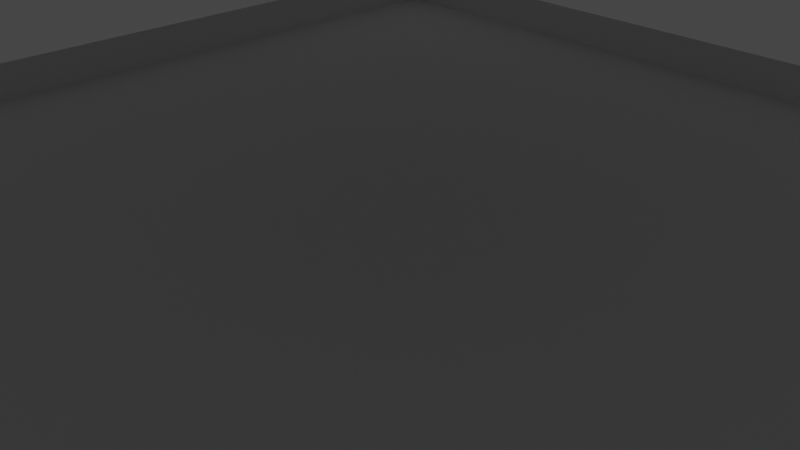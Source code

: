 # Source: chladniSetup.blend  (saved by Blender 3.6.13; exported with 4.5.12 LTS)
import bpy
from mathutils import Matrix  # noqa: F401  (used for matrix-valued properties, if any)

bpy.ops.wm.read_factory_settings(use_empty=True)
scene = bpy.context.scene
scene.name = 'Scene'

# ---- collections
col_collection = bpy.data.collections.new('Collection'); scene.collection.children.link(col_collection)

# ---- world
world_world = bpy.data.worlds.new('World'); scene.world = world_world
world_world.use_nodes = True; world_world.node_tree.nodes.clear()
_N = world_world.node_tree.nodes; _L = world_world.node_tree.links
n0 = _N.new('ShaderNodeOutputWorld'); n0.name = 'World Output'; n0.location = (300, 300)
n1 = _N.new('ShaderNodeBackground'); n1.name = 'Background'; n1.location = (10, 300)
n1.inputs[0].default_value = (0.05088, 0.05088, 0.05088, 1.0)
_L.new(n1.outputs[0], n0.inputs[0])
n0.is_active_output = True
world_world.color = (0.05088, 0.05088, 0.05088)
world_world.use_sun_shadow = False
world_world.sun_shadow_jitter_overblur = 0.0

# ---- cameras
cam_camera = bpy.data.cameras.new('Camera')
cam_camera.clip_end = 100.0
cam_camera.ortho_scale = 7.314

# ---- lights
light_light = bpy.data.lights.new('Light', 'POINT')
light_light.transmission_factor = 0.0
light_light.energy = 1000.0
light_light.shadow_soft_size = 0.1
light_light.shadow_maximum_resolution = 0.006
light_light.use_absolute_resolution = True

# ---- meshes
me_plane = bpy.data.meshes.new('Plane')
me_plane.from_pydata([(-1.0, -1.0, 0.0), (1.0, -1.0, 0.0), (-1.0, 1.0, 0.0), (1.0, 1.0, 0.0), (-1.0, -1.0, 0.08333), (1.0, -1.0, 0.08333), (-1.0, 1.0, 0.08333), (1.0, 1.0, 0.08333)], [], [(0, 1, 3, 2), (1, 5, 7, 3), (2, 6, 4, 0), (3, 7, 6, 2), (0, 4, 5, 1)])
_uv = me_plane.uv_layers.new(name='UVMap')
_uv.uv.foreach_set('vector', [0.9582, 0.9491, 0.09155, 0.9083, 0.04184, 0.05089, 0.9085, 0.09168, 0.09155, 0.9083, 0.04597, 0.9462, 9.962e-05, 9.972e-05, 0.04184, 0.05089, 0.9085, 0.09168, 0.954, 0.05378, 0.9999, 0.9999, 0.9582, 0.9491, 0.04184, 0.05089, 9.962e-05, 9.972e-05, 0.954, 0.05378, 0.9085, 0.09168, 0.9582, 0.9491, 0.9999, 0.9999, 0.04597, 0.9462, 0.09155, 0.9083])
me_plane.update()
me_plane_001 = bpy.data.meshes.new('Plane.001')
me_plane_001.from_pydata([(-1.0, -1.0, 0.0), (1.0, -1.0, 0.0), (-1.0, 1.0, 0.0), (1.0, 1.0, 0.0)], [], [(0, 1, 3, 2)])
_uv = me_plane_001.uv_layers.new(name='UVMap')
_uv.uv.foreach_set('vector', [0.9999, 0.9999, 0.0001001, 0.9999, 9.995e-05, 0.0001002, 0.9999, 0.0001])
me_plane_001.update()

# ---- objects
ob_light = bpy.data.objects.new('Light', light_light)
ob_camera = bpy.data.objects.new('Camera', cam_camera)
ob_plane = bpy.data.objects.new('Plane', me_plane)
ob_plane_001 = bpy.data.objects.new('Plane.001', me_plane_001)

# ---- transforms, parenting, visibility, modifiers, constraints
ob_light.location = (4.076, 1.005, 5.904)
ob_light.rotation_euler = (0.6503, 0.05522, 1.866)
ob_light.lock_rotations_4d = False
ob_light.empty_display_type = 'ARROWS'
ob_light.color = (0.0, 0.0, 0.0, 0.0)
ob_light.lineart.crease_threshold = 0.0
ob_camera.location = (7.359, -6.926, 4.958)
ob_camera.rotation_euler = (1.109, 0.0, 0.8149)
ob_camera.lock_rotations_4d = False
ob_camera.empty_display_type = 'ARROWS'
ob_camera.color = (0.0, 0.0, 0.0, 0.0)
ob_camera.display_type = 'WIRE'
ob_camera.lineart.crease_threshold = 0.0
ob_plane.location = (0.0, 0.0, 0.0)
ob_plane.scale = (6.0, 6.0, 6.0)
ob_plane_001.location = (0.0, 0.0, 5.0)
ob_plane_001.scale = (5.4, 5.4, 5.4)

# ---- collection membership
col_collection.objects.link(ob_light)
col_collection.objects.link(ob_camera)
col_collection.objects.link(ob_plane)
col_collection.objects.link(ob_plane_001)

# ---- scene / render settings (as saved in the file)
scene.camera = ob_camera
scene.frame_start = 1; scene.frame_end = 250; scene.frame_set(1)
scene.render.engine = 'BLENDER_EEVEE_NEXT'
scene.cycles.sampling_pattern = 'TABULATED_SOBOL'
scene.view_settings.view_transform = 'Filmic'
bpy.context.view_layer.update()
